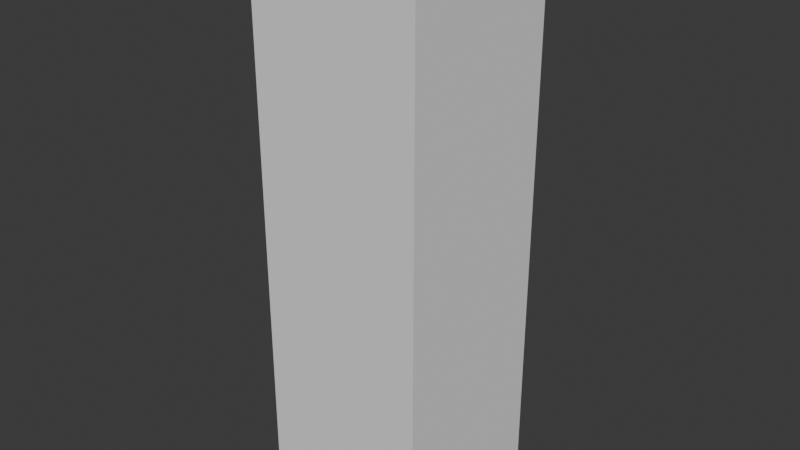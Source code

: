 # Source: BaseCharacter.blend  (saved by Blender 4.5.90; exported with 4.5.12 LTS)
import bpy
from mathutils import Matrix  # noqa: F401  (used for matrix-valued properties, if any)

bpy.ops.wm.read_factory_settings(use_empty=True)
scene = bpy.context.scene
scene.name = 'Scene'

# ---- collections
col_collection = bpy.data.collections.new('Collection'); scene.collection.children.link(col_collection)
col_character = bpy.data.collections.new('Character'); scene.collection.children.link(col_character)

# ---- world
world_world = bpy.data.worlds.new('World'); scene.world = world_world
world_world.use_nodes = True; world_world.node_tree.nodes.clear()
_N = world_world.node_tree.nodes; _L = world_world.node_tree.links
n0 = _N.new('ShaderNodeOutputWorld'); n0.name = 'World Output'; n0.location = (200, 100)
n1 = _N.new('ShaderNodeBackground'); n1.name = 'Background'; n1.location = (-200, 100)
n1.inputs[0].default_value = (0.05088, 0.05088, 0.05088, 1.0)
_L.new(n1.outputs[0], n0.inputs[0])
n0.is_active_output = True
world_world.color = (0.05088, 0.05088, 0.05088)
world_world.sun_shadow_jitter_overblur = 0.0

# ---- meshes
me_cube_004 = bpy.data.meshes.new('Cube.004')
me_cube_004.from_pydata([(0.07374, -0.1022, 1.811), (0.0714, 0.01999, 1.722), (0.07374, 0.01939, 1.818), (0.0, 0.0361, 1.707), (0.0, 0.0316, 1.831), (0.0, -0.1212, 1.831), (0.07374, -0.06803, 1.827), (0.07374, -0.01981, 1.827), (0.0, -0.01159, 1.851), (0.0, -0.07573, 1.851), (0.0, -0.02359, 1.706), (0.0, -0.07573, 1.673), (0.07869, -0.02604, 1.718), (0.0736, -0.06291, 1.71), (0.07271, -0.1167, 1.771), (0.0, -0.1545, 1.743), (0.02692, 0.03422, 1.709), (0.0441, 0.0304, 1.711), (0.02692, 0.02971, 1.83), (0.05283, 0.02545, 1.821), (0.02692, -0.1195, 1.829), (0.05283, -0.1156, 1.821), (0.02306, -0.07505, 1.675), (0.05205, -0.0735, 1.681), (0.02692, -0.02406, 1.707), (0.05591, -0.02512, 1.707), (0.05283, -0.0735, 1.84), (0.02692, -0.07505, 1.849), (0.05283, -0.01398, 1.84), (0.02692, -0.01233, 1.849), (0.04773, -0.1253, 1.748), (0.01895, -0.128, 1.748), (0.07281, -0.1162, 1.781), (0.07972, 0.02389, 1.783), (0.08447, -0.07009, 1.787), (0.08447, -0.01761, 1.787), (0.0, -0.1375, 1.797), (0.0, 0.04795, 1.784), (0.02543, -0.1356, 1.797), (0.0538, -0.1313, 1.795), (0.02692, 0.04527, 1.785), (0.05591, 0.04048, 1.786), (0.01198, -0.1365, 1.797), (0.01359, 0.04658, 1.785), (0.0134, -0.02382, 1.707), (0.009542, -0.07539, 1.674), (0.0134, -0.1203, 1.83), (0.0134, 0.03066, 1.831), (0.0134, 0.03516, 1.708), (0.005446, -0.154, 1.743), (0.0134, -0.01196, 1.85), (0.0134, -0.07539, 1.85), (0.0, -0.1284, 1.785), (0.02178, -0.1264, 1.78), (0.04827, -0.1226, 1.782), (0.007895, -0.1288, 1.785), (0.0, -0.1388, 1.735), (0.0, 0.05117, 1.741), (0.07269, -0.1157, 1.758), (0.07639, 0.02905, 1.747), (0.08323, -0.07109, 1.743), (0.08381, -0.01662, 1.744), (0.02692, 0.04905, 1.741), (0.05456, 0.04431, 1.742), (0.02672, -0.1345, 1.736), (0.05209, -0.1289, 1.741), (0.0134, 0.05011, 1.741), (0.01187, -0.1385, 1.737), (0.06879, -0.1123, 1.7), (0.0694, -0.0993, 1.693), (0.0, -0.123, 1.658), (0.0, -0.1345, 1.668), (0.04943, -0.1275, 1.688), (0.0495, -0.1161, 1.677), (0.02223, -0.1321, 1.677), (0.02166, -0.1208, 1.667), (0.00918, -0.1336, 1.669), (0.008838, -0.1219, 1.66)], [], [(28, 7, 2, 19), (35, 33, 2, 7), (41, 19, 2, 33), (25, 17, 1, 12), (39, 32, 0, 21), (23, 25, 12, 13), (32, 34, 6, 0), (34, 35, 7, 6), (21, 0, 6, 26), (26, 6, 7, 28), (65, 58, 14, 30), (52, 55, 42, 36), (37, 43, 66, 57), (64, 65, 30, 31), (67, 64, 31, 49), (27, 26, 28, 29), (51, 27, 29, 50), (20, 21, 26, 27), (46, 20, 27, 51), (22, 24, 25, 23), (45, 44, 24, 22), (38, 39, 21, 20), (42, 38, 20, 46), (24, 16, 17, 25), (44, 48, 16, 24), (40, 18, 19, 41), (43, 47, 18, 40), (29, 28, 19, 18), (50, 29, 18, 47), (53, 54, 39, 38), (40, 41, 63, 62), (43, 40, 62, 66), (61, 35, 34, 60), (54, 14, 32, 39), (60, 34, 32, 14, 58), (41, 33, 59, 63), (49, 31, 53, 55), (56, 67, 49, 15), (9, 51, 50, 8), (5, 46, 51, 9), (11, 10, 44, 45), (36, 42, 46, 5), (10, 3, 48, 44), (37, 4, 47, 43), (8, 50, 47, 4), (59, 33, 35, 61), (55, 53, 38, 42), (30, 14, 54), (31, 30, 54, 53), (15, 49, 55, 52), (3, 57, 66, 48), (48, 66, 62, 16), (16, 62, 63, 17), (12, 1, 59, 61), (17, 63, 59, 1), (13, 12, 61, 60), (68, 72, 73, 69), (72, 74, 75, 73), (74, 76, 77, 75), (76, 71, 70, 77), (68, 69, 13, 60, 58), (73, 23, 13, 69), (72, 68, 58, 65), (70, 11, 45, 77), (71, 76, 67, 56), (75, 22, 23, 73), (74, 72, 65, 64), (77, 45, 22, 75), (76, 74, 64, 67)])
_uv = me_cube_004.uv_layers.new(name='UVMap')
_uv.uv.foreach_set('vector', [0.6528, 0.5972, 0.625, 0.5833, 0.625, 0.5, 0.6667, 0.5, 0.5625, 0.5833, 0.5625, 0.5, 0.625, 0.5, 0.625, 0.5833, 0.5874, 0.4887, 0.6667, 0.5, 0.625, 0.5, 0.5625, 0.5, 0.3611, 0.5556, 0.375, 0.4583, 0.375, 0.5, 0.375, 0.5833, 0.5521, 0.7812, 0.5625, 0.75, 0.625, 0.75, 0.625, 0.7917, 0.3472, 0.6528, 0.3611, 0.5556, 0.375, 0.5833, 0.375, 0.6667, 0.5625, 0.75, 0.5625, 0.6667, 0.625, 0.6667, 0.625, 0.75, 0.5625, 0.6667, 0.5625, 0.5833, 0.625, 0.5833, 0.625, 0.6667, 0.625, 0.7917, 0.625, 0.75, 0.625, 0.6667, 0.6389, 0.6944, 0.6389, 0.6944, 0.625, 0.6667, 0.625, 0.5833, 0.6528, 0.5972, 0.4625, 0.7684, 0.4857, 0.75, 0.5114, 0.7499, 0.4792, 0.7708, 0.5103, 0.8368, 0.5154, 0.825, 0.5355, 0.8311, 0.5312, 0.8438, 0.6302, 0.46, 0.6187, 0.4655, 0.5336, 0.4397, 0.5402, 0.4294, 0.4349, 0.7904, 0.4625, 0.7684, 0.4792, 0.7708, 0.4544, 0.7956, 0.4255, 0.7979, 0.4349, 0.7904, 0.4544, 0.7956, 0.4459, 0.8041, 0.6554, 0.7275, 0.6389, 0.6944, 0.6528, 0.5972, 0.6858, 0.6137, 0.661, 0.7387, 0.6554, 0.7275, 0.6858, 0.6137, 0.6971, 0.6194, 0.625, 0.8412, 0.625, 0.7917, 0.6389, 0.6944, 0.6554, 0.7275, 0.625, 0.8581, 0.625, 0.8412, 0.6554, 0.7275, 0.661, 0.7387, 0.3142, 0.6363, 0.3446, 0.5225, 0.3611, 0.5556, 0.3472, 0.6528, 0.3029, 0.6306, 0.339, 0.5113, 0.3446, 0.5225, 0.3142, 0.6363, 0.5397, 0.8184, 0.5521, 0.7812, 0.625, 0.7917, 0.625, 0.8412, 0.5355, 0.8311, 0.5397, 0.8184, 0.625, 0.8412, 0.625, 0.8581, 0.3446, 0.5225, 0.375, 0.4088, 0.375, 0.4583, 0.3611, 0.5556, 0.339, 0.5113, 0.375, 0.3919, 0.375, 0.4088, 0.3446, 0.5225, 0.6184, 0.4739, 0.7162, 0.5, 0.6667, 0.5, 0.5874, 0.4887, 0.6187, 0.4655, 0.7331, 0.5, 0.7162, 0.5, 0.6184, 0.4739, 0.6858, 0.6137, 0.6528, 0.5972, 0.6667, 0.5, 0.7162, 0.5, 0.6971, 0.6194, 0.6858, 0.6137, 0.7162, 0.5, 0.7331, 0.5, 0.5207, 0.8135, 0.5358, 0.7789, 0.5521, 0.7812, 0.5397, 0.8184, 0.6184, 0.4739, 0.5874, 0.4887, 0.5041, 0.4768, 0.5266, 0.4498, 0.6187, 0.4655, 0.6184, 0.4739, 0.5266, 0.4498, 0.5336, 0.4397, 0.4857, 0.5833, 0.5625, 0.5833, 0.5625, 0.6667, 0.4857, 0.6667, 0.5358, 0.7789, 0.5345, 0.7489, 0.5625, 0.75, 0.5521, 0.7812, 0.4857, 0.6667, 0.5625, 0.6667, 0.5625, 0.75, 0.5114, 0.7499, 0.4857, 0.75, 0.5874, 0.4887, 0.5625, 0.5, 0.4857, 0.5, 0.5041, 0.4768, 0.4459, 0.8041, 0.4544, 0.7956, 0.5207, 0.8135, 0.5154, 0.825, 0.416, 0.8053, 0.4255, 0.7979, 0.4459, 0.8041, 0.4375, 0.8125, 0.6667, 0.75, 0.661, 0.7387, 0.6971, 0.6194, 0.7083, 0.625, 0.625, 0.875, 0.625, 0.8581, 0.661, 0.7387, 0.6667, 0.75, 0.2917, 0.625, 0.3333, 0.5, 0.339, 0.5113, 0.3029, 0.6306, 0.5312, 0.8438, 0.5355, 0.8311, 0.625, 0.8581, 0.625, 0.875, 0.3333, 0.5, 0.375, 0.375, 0.375, 0.3919, 0.339, 0.5113, 0.6302, 0.46, 0.75, 0.5, 0.7331, 0.5, 0.6187, 0.4655, 0.7083, 0.625, 0.6971, 0.6194, 0.7331, 0.5, 0.75, 0.5, 0.4857, 0.5, 0.5625, 0.5, 0.5625, 0.5833, 0.4857, 0.5833, 0.5154, 0.825, 0.5207, 0.8135, 0.5397, 0.8184, 0.5355, 0.8311, 0.4792, 0.7708, 0.5345, 0.7489, 0.5358, 0.7789, 0.4544, 0.7956, 0.4792, 0.7708, 0.5358, 0.7789, 0.5207, 0.8135, 0.4375, 0.8125, 0.4459, 0.8041, 0.5154, 0.825, 0.5103, 0.8368, 0.375, 0.375, 0.5402, 0.4294, 0.5336, 0.4397, 0.375, 0.3919, 0.375, 0.3919, 0.5336, 0.4397, 0.5266, 0.4498, 0.375, 0.4088, 0.375, 0.4088, 0.5266, 0.4498, 0.5041, 0.4768, 0.375, 0.4583, 0.375, 0.5833, 0.375, 0.5, 0.4857, 0.5, 0.4857, 0.5833, 0.375, 0.4583, 0.5041, 0.4768, 0.4857, 0.5, 0.375, 0.5, 0.375, 0.6667, 0.375, 0.5833, 0.4857, 0.5833, 0.4857, 0.6667, 0.3939, 0.75, 0.3571, 0.7534, 0.3362, 0.7299, 0.375, 0.729, 0.3571, 0.7534, 0.3092, 0.7568, 0.2896, 0.7281, 0.3362, 0.7299, 0.3092, 0.7568, 0.292, 0.7576, 0.2737, 0.7275, 0.2896, 0.7281, 0.292, 0.7576, 0.2763, 0.7588, 0.2577, 0.7268, 0.2737, 0.7275, 0.3939, 0.75, 0.375, 0.729, 0.375, 0.6667, 0.4857, 0.6667, 0.4857, 0.75, 0.3362, 0.7299, 0.3472, 0.6528, 0.375, 0.6667, 0.375, 0.729, 0.3571, 0.7534, 0.3939, 0.75, 0.4857, 0.75, 0.4625, 0.7684, 0.2577, 0.7268, 0.2917, 0.625, 0.3029, 0.6306, 0.2737, 0.7275, 0.2763, 0.7588, 0.292, 0.7576, 0.4255, 0.7979, 0.416, 0.8053, 0.2896, 0.7281, 0.3142, 0.6363, 0.3472, 0.6528, 0.3362, 0.7299, 0.3092, 0.7568, 0.3571, 0.7534, 0.4625, 0.7684, 0.4349, 0.7904, 0.2737, 0.7275, 0.3029, 0.6306, 0.3142, 0.6363, 0.2896, 0.7281, 0.292, 0.7576, 0.3092, 0.7568, 0.4349, 0.7904, 0.4255, 0.7979])
me_cube_004.update()
me_cube_001 = bpy.data.meshes.new('Cube.001')
me_cube_001.from_pydata([(-0.3, -0.3, 0.0), (-0.3, -0.3, 2.0), (-0.3, 0.3, 0.0), (-0.3, 0.3, 2.0), (0.3, -0.3, 0.0), (0.3, -0.3, 2.0), (0.3, 0.3, 0.0), (0.3, 0.3, 2.0)], [], [(0, 1, 3, 2), (2, 3, 7, 6), (6, 7, 5, 4), (4, 5, 1, 0), (2, 6, 4, 0), (7, 3, 1, 5)])
_uv = me_cube_001.uv_layers.new(name='UVMap')
_uv.uv.foreach_set('vector', [0.375, 0.0, 0.625, 0.0, 0.625, 0.25, 0.375, 0.25, 0.375, 0.25, 0.625, 0.25, 0.625, 0.5, 0.375, 0.5, 0.375, 0.5, 0.625, 0.5, 0.625, 0.75, 0.375, 0.75, 0.375, 0.75, 0.625, 0.75, 0.625, 1.0, 0.375, 1.0, 0.125, 0.5, 0.375, 0.5, 0.375, 0.75, 0.125, 0.75, 0.625, 0.5, 0.875, 0.5, 0.875, 0.75, 0.625, 0.75])
me_cube_001.update()
me_plane = bpy.data.meshes.new('Plane')
me_plane.from_pydata([(0.0, -0.1459, 1.661), (0.0, 0.01269, 1.687), (0.0, -0.1162, 1.856), (0.0, 0.02456, 1.864), (0.0, -0.1743, 1.746), (0.0, -0.04553, 1.7), (0.0, 0.05678, 1.807), (0.0, -0.02262, 1.886), (0.0, -0.1454, 1.687), (0.0, -0.01576, 1.692), (0.0, 0.03996, 1.844), (0.0, -0.07224, 1.886), (0.0, -0.1391, 1.767), (0.0, -0.08829, 1.657), (0.0, 0.04792, 1.747), (0.0, -0.00256, 1.881), (0.0773, -0.03674, 1.771), (0.0773, -0.02845, 1.816), (0.0773, -0.04204, 1.737), (0.0773, -0.08755, 1.763), (0.0773, -0.002127, 1.789), (0.0773, -0.007887, 1.743), (0.06866, -0.09364, 1.715), (0.0773, -0.08798, 1.82), (0.0773, 0.006447, 1.832), (0.02855, -0.1459, 1.661), (0.04261, -0.123, 1.671), (0.03112, 0.01243, 1.687), (0.06474, 0.005201, 1.711), (0.04808, -0.1175, 1.855), (0.06662, -0.1107, 1.849), (0.05525, 0.02456, 1.864), (0.0773, 0.005379, 1.852), (0.03731, -0.152, 1.748), (0.0636, -0.1347, 1.744), (0.03573, -0.04553, 1.7), (0.0675, -0.04353, 1.722), (0.0552, 0.05678, 1.807), (0.0773, 0.03396, 1.8), (0.05524, -0.02262, 1.886), (0.0773, -0.02462, 1.862), (0.05492, -0.1232, 1.698), (0.03561, -0.1454, 1.687), (0.06628, -0.01239, 1.714), (0.03124, -0.01548, 1.692), (0.0773, 0.01777, 1.836), (0.05524, 0.03996, 1.844), (0.0773, -0.07802, 1.861), (0.0552, -0.07224, 1.886), (0.06761, -0.1224, 1.789), (0.04268, -0.1391, 1.767), (0.04423, -0.09139, 1.671), (0.02237, -0.08913, 1.656), (0.0773, 0.02567, 1.746), (0.05515, 0.04792, 1.747), (0.0773, 0.002428, 1.854), (0.05525, -0.00256, 1.881), (0.01581, -0.1739, 1.747), (0.01977, -0.1454, 1.687), (0.02331, -0.1391, 1.767), (0.0, -0.1403, 1.811), (0.04526, -0.1408, 1.811)], [], [(22, 18, 16, 19), (18, 21, 20, 16), (19, 16, 17, 23), (16, 20, 24, 17), (42, 25, 26, 41), (44, 27, 28, 43), (46, 31, 32, 45), (48, 29, 30, 47), (50, 33, 34, 49), (52, 35, 36, 51), (54, 37, 38, 53), (56, 39, 40, 55), (33, 42, 41, 34), (35, 44, 43, 36), (37, 46, 45, 38), (39, 48, 47, 40), (29, 61, 50, 49, 30), (25, 52, 51, 26), (27, 54, 53, 28), (31, 56, 55, 32), (26, 51, 22, 41), (8, 0, 25, 42, 58), (0, 13, 52, 25), (43, 28, 53, 21), (9, 1, 27, 44), (1, 14, 54, 27), (49, 23, 47, 30), (11, 2, 29, 48), (2, 60, 61, 29), (24, 45, 32, 55), (10, 3, 31, 46), (3, 15, 56, 31), (34, 19, 23, 49), (41, 22, 19, 34), (12, 4, 57, 59), (4, 8, 58, 57), (36, 43, 21, 18), (51, 36, 18, 22), (13, 5, 35, 52), (5, 9, 44, 35), (20, 38, 45, 24), (21, 53, 38, 20), (14, 6, 37, 54), (6, 10, 46, 37), (17, 24, 55, 40), (23, 17, 40, 47), (15, 7, 39, 56), (57, 58, 42, 33), (59, 57, 33, 50), (7, 11, 48, 39), (12, 59, 50, 61, 60)])
_uv = me_plane.uv_layers.new(name='UVMap')
_uv.uv.foreach_set('vector', [0.25, 0.25, 0.5, 0.25, 0.5, 0.5, 0.25, 0.5, 0.5, 0.25, 0.75, 0.25, 0.75, 0.5, 0.5, 0.5, 0.25, 0.5, 0.5, 0.5, 0.5, 0.75, 0.25, 0.75, 0.5, 0.5, 0.75, 0.5, 0.75, 0.75, 0.5, 0.75, 0.0, 0.25, 0.0, 1.592e-07, 0.1022, 0.08205, 0.1053, 0.25, 0.75, 0.0, 1.0, 0.0, 0.8698, 0.09793, 0.75, 0.107, 1.0, 0.75, 1.0, 1.0, 0.7727, 0.8543, 0.8344, 0.75, 0.25, 1.0, 0.0, 1.0, 0.1099, 0.921, 0.25, 0.9083, 0.0, 0.75, 0.0, 0.5, 0.07212, 0.5, 0.1159, 0.6773, 0.25, 0.0, 0.5, 0.0, 0.5, 0.1228, 0.25, 0.06361, 1.0, 0.25, 1.0, 0.5, 0.9032, 0.5, 0.9003, 0.25, 0.75, 1.0, 0.5, 1.0, 0.5, 0.914, 0.75, 0.8616, 0.0, 0.5, 0.0, 0.25, 0.1053, 0.25, 0.07212, 0.5, 0.5, 0.0, 0.75, 0.0, 0.75, 0.107, 0.5, 0.1228, 1.0, 0.5, 1.0, 0.75, 0.8344, 0.75, 0.9032, 0.5, 0.5, 1.0, 0.25, 1.0, 0.25, 0.9083, 0.5, 0.914, 0.0, 1.0, 0.0, 0.8697, 0.0, 0.75, 0.1159, 0.6773, 0.1099, 0.921, 0.0, 1.592e-07, 0.25, 0.0, 0.25, 0.06361, 0.1022, 0.08205, 1.0, 0.0, 1.0, 0.25, 0.9003, 0.25, 0.8698, 0.09793, 1.0, 1.0, 0.75, 1.0, 0.75, 0.8616, 0.7727, 0.8543, 0.1022, 0.08205, 0.25, 0.06361, 0.25, 0.25, 0.1053, 0.25, 0.0, 0.25, 0.0, 0.0, 0.0, 1.592e-07, 0.0, 0.25, 0.0, 0.25, 0.0, 0.0, 0.25, 0.0, 0.25, 0.0, 0.0, 1.592e-07, 0.75, 0.107, 0.8698, 0.09793, 0.9003, 0.25, 0.75, 0.25, 0.75, 0.0, 1.0, 0.0, 1.0, 0.0, 0.75, 0.0, 1.0, 0.0, 1.0, 0.25, 1.0, 0.25, 1.0, 0.0, 0.1159, 0.6773, 0.25, 0.75, 0.25, 0.9083, 0.1099, 0.921, 0.25, 1.0, 0.0, 1.0, 0.0, 1.0, 0.25, 1.0, 0.0, 1.0, 0.0, 0.8697, 0.0, 0.8697, 0.0, 1.0, 0.75, 0.75, 0.8344, 0.75, 0.7727, 0.8543, 0.75, 0.8616, 1.0, 0.75, 1.0, 1.0, 1.0, 1.0, 1.0, 0.75, 1.0, 1.0, 0.75, 1.0, 0.75, 1.0, 1.0, 1.0, 0.07212, 0.5, 0.25, 0.5, 0.25, 0.75, 0.1159, 0.6773, 0.1053, 0.25, 0.25, 0.25, 0.25, 0.5, 0.07212, 0.5, 0.0, 0.75, 0.0, 0.5, 0.0, 0.5, 0.0, 0.75, 0.0, 0.5, 0.0, 0.25, 0.0, 0.25, 0.0, 0.5, 0.5, 0.1228, 0.75, 0.107, 0.75, 0.25, 0.5, 0.25, 0.25, 0.06361, 0.5, 0.1228, 0.5, 0.25, 0.25, 0.25, 0.25, 0.0, 0.5, 0.0, 0.5, 0.0, 0.25, 0.0, 0.5, 0.0, 0.75, 0.0, 0.75, 0.0, 0.5, 0.0, 0.75, 0.5, 0.9032, 0.5, 0.8344, 0.75, 0.75, 0.75, 0.75, 0.25, 0.9003, 0.25, 0.9032, 0.5, 0.75, 0.5, 1.0, 0.25, 1.0, 0.5, 1.0, 0.5, 1.0, 0.25, 1.0, 0.5, 1.0, 0.75, 1.0, 0.75, 1.0, 0.5, 0.5, 0.75, 0.75, 0.75, 0.75, 0.8616, 0.5, 0.914, 0.25, 0.75, 0.5, 0.75, 0.5, 0.914, 0.25, 0.9083, 0.75, 1.0, 0.5, 1.0, 0.5, 1.0, 0.75, 1.0, 0.0, 0.5, 0.0, 0.25, 0.0, 0.25, 0.0, 0.5, 0.0, 0.75, 0.0, 0.5, 0.0, 0.5, 0.0, 0.75, 0.5, 1.0, 0.25, 1.0, 0.25, 1.0, 0.5, 1.0, 0.0, 0.75, 0.0, 0.75, 0.0, 0.75, 0.0, 0.8697, 0.0, 0.8697])
me_plane.update()
me_cube_003 = bpy.data.meshes.new('Cube.003')
me_cube_003.from_pydata([(-0.02964, -0.05359, 1.57), (-0.02862, -0.0762, 1.589), (-0.04889, -0.05605, 1.591), (-0.02428, -0.08695, 1.705), (-0.02331, -0.06927, 1.727), (-0.04455, -0.0668, 1.707), (-0.02964, 0.006622, 1.576), (-0.04889, 0.001815, 1.596), (-0.02863, 0.02217, 1.598), (-0.02331, -0.02289, 1.732), (-0.02427, 0.001865, 1.714), (-0.04455, -0.01842, 1.712), (0.03087, -0.05359, 1.57), (0.04993, -0.05605, 1.591), (0.02965, -0.0762, 1.589), (0.02331, -0.06927, 1.727), (0.02446, -0.08695, 1.705), (0.04474, -0.0668, 1.707), (0.03087, 0.006622, 1.576), (0.02966, 0.02217, 1.598), (0.04993, 0.001817, 1.596), (0.02331, -0.02289, 1.732), (0.04474, -0.01842, 1.712), (0.02445, 0.001865, 1.714)], [], [(0, 1, 2), (3, 4, 5), (6, 7, 8), (9, 10, 11), (12, 13, 14), (15, 16, 17), (18, 19, 20), (21, 22, 23), (6, 0, 2, 7), (1, 3, 5, 2), (4, 9, 11, 5), (10, 8, 7, 11), (18, 6, 8, 19), (9, 21, 23, 10), (22, 20, 19, 23), (12, 18, 20, 13), (21, 15, 17, 22), (16, 14, 13, 17), (0, 12, 14, 1), (15, 4, 3, 16), (6, 18, 12, 0), (2, 5, 11, 7), (14, 16, 3, 1), (21, 9, 4, 15), (8, 10, 23, 19), (20, 22, 17, 13)])
_uv = me_cube_003.uv_layers.new(name='UVMap')
_uv.uv.foreach_set('vector', [0.1751, 0.6999, 0.1776, 0.75, 0.1254, 0.701, 0.5857, 0.9437, 0.6248, 0.9419, 0.5848, 1.0, 0.1751, 0.5501, 0.1254, 0.5571, 0.1776, 0.5011, 0.625, 0.2442, 0.5861, 0.304, 0.5857, 0.1935, 0.3249, 0.6999, 0.4127, 0.6983, 0.3938, 0.7902, 0.6643, 0.7295, 0.5857, 0.8063, 0.5857, 0.6959, 0.3249, 0.5501, 0.3949, 0.4593, 0.4127, 0.5521, 0.6634, 0.5269, 0.5857, 0.5565, 0.5861, 0.446, 0.1751, 0.5501, 0.1751, 0.6999, 0.1254, 0.701, 0.1254, 0.5571, 0.4143, 0.9483, 0.5857, 0.9437, 0.5848, 1.0, 0.4134, 1.0, 0.625, 0.05811, 0.625, 0.2442, 0.5857, 0.1935, 0.5857, 0.05638, 0.5861, 0.304, 0.414, 0.3017, 0.4143, 0.1981, 0.5857, 0.1935, 0.3249, 0.5501, 0.1751, 0.5501, 0.1776, 0.5011, 0.3949, 0.4593, 0.625, 0.2442, 0.6634, 0.5269, 0.5861, 0.446, 0.5861, 0.304, 0.5857, 0.5565, 0.4127, 0.5521, 0.3949, 0.4593, 0.5861, 0.446, 0.3249, 0.6999, 0.3249, 0.5501, 0.4127, 0.5521, 0.4127, 0.6983, 0.6634, 0.5269, 0.6643, 0.7295, 0.5857, 0.6959, 0.5857, 0.5565, 0.5857, 0.8063, 0.3938, 0.7902, 0.4127, 0.6983, 0.5857, 0.6959, 0.1751, 0.6999, 0.3249, 0.6999, 0.3938, 0.7902, 0.1776, 0.75, 0.6643, 0.7295, 0.6248, 0.9419, 0.5857, 0.9437, 0.5857, 0.8063, 0.1751, 0.5501, 0.3249, 0.5501, 0.3249, 0.6999, 0.1751, 0.6999, 0.4143, 0.05178, 0.5857, 0.05638, 0.5857, 0.1935, 0.4143, 0.1981, 0.3938, 0.7902, 0.5857, 0.8063, 0.5857, 0.9437, 0.4143, 0.9483, 0.6634, 0.5269, 0.8169, 0.5581, 0.8169, 0.6919, 0.6643, 0.7295, 0.414, 0.3017, 0.5861, 0.304, 0.5861, 0.446, 0.3949, 0.4593, 0.4127, 0.5521, 0.5857, 0.5565, 0.5857, 0.6959, 0.4127, 0.6983])
me_cube_003.update()
me_plane_001 = bpy.data.meshes.new('Plane.001')
me_plane_001.from_pydata([(-1.074e-08, 0.04176, 1.131), (1.756e-08, -0.1007, 1.635), (1.109e-08, 0.04726, 1.635), (0.0, 0.0857, 1.58), (0.0, -0.1471, 1.452), (0.0, 0.06455, 1.383), (0.0, 0.09488, 1.507), (1.337e-08, -0.1676, 1.473), (0.0, -0.1425, 1.241), (0.0, 0.04666, 1.243), (0.1349, -0.1297, 1.157), (0.1103, 0.04176, 1.152), (0.1344, 0.01176, 1.181), (0.02342, -0.1007, 1.635), (0.08579, -0.08259, 1.623), (0.02229, 0.04726, 1.635), (0.08579, 0.02775, 1.623), (0.1598, -0.1154, 1.591), (0.1598, 0.05438, 1.591), (0.1384, 0.08322, 1.579), (0.1158, -0.1258, 1.411), (0.1466, -0.06338, 1.396), (0.1109, 0.06311, 1.382), (0.1424, 0.03686, 1.379), (0.1508, 0.04192, 1.487), (0.1341, 0.09202, 1.511), (0.1581, -0.1336, 1.492), (0.1215, -0.1676, 1.474), (0.1374, -0.0765, 1.293), (0.09702, -0.1449, 1.257), (0.1279, 0.008461, 1.253), (0.09454, 0.05017, 1.265), (-4.823e-09, -0.1209, 1.103), (0.0, -0.1572, 1.14), (0.1055, -0.1583, 1.161), (0.1096, -0.1209, 1.125), (1.645e-08, -0.1506, 1.56), (1.733e-08, -0.1235, 1.612), (0.07741, -0.1234, 1.612), (0.1265, -0.1507, 1.561)], [], [(19, 15, 16, 18), (15, 13, 14, 16), (25, 19, 18, 24), (27, 20, 21, 26), (31, 22, 23, 30), (22, 25, 24, 23), (20, 29, 28, 21), (11, 31, 30, 12), (10, 12, 30, 28), (0, 9, 31, 11), (2, 1, 13, 15), (17, 18, 16, 14), (3, 2, 15, 19), (26, 24, 18, 17), (6, 3, 19, 25), (7, 4, 20, 27), (21, 23, 24, 26), (28, 30, 23, 21), (4, 8, 29, 20), (9, 5, 22, 31), (5, 6, 25, 22), (11, 12, 10, 35), (32, 35, 34, 33), (8, 33, 34, 29), (32, 0, 11, 35), (34, 35, 10), (29, 34, 10, 28), (38, 39, 17), (36, 39, 38, 37), (1, 37, 38, 13), (36, 7, 27, 39), (13, 38, 14), (14, 38, 17), (17, 39, 26), (27, 26, 39)])
_uv = me_plane_001.uv_layers.new(name='UVMap')
_uv.uv.foreach_set('vector', [1.0, 0.812, 1.0, 1.0, 0.8371, 0.951, 0.8736, 0.812, 1.0, 1.0, 0.0, 1.0, 0.1652, 0.951, 0.8371, 0.951, 1.0, 0.6795, 1.0, 0.812, 0.8736, 0.812, 0.8814, 0.6795, 0.0, 0.6795, 0.0, 0.547, 0.1379, 0.547, 0.121, 0.6795, 1.0, 0.2735, 1.0, 0.547, 0.8621, 0.547, 0.8393, 0.2735, 1.0, 0.547, 1.0, 0.6795, 0.8814, 0.6795, 0.8621, 0.547, 0.0, 0.547, 0.0, 0.2735, 0.1604, 0.2735, 0.1379, 0.547, 1.0, 0.0, 1.0, 0.2735, 0.8393, 0.2735, 0.8531, 0.07648, 0.147, 0.06643, 0.8531, 0.07648, 0.8393, 0.2735, 0.1604, 0.2735, 1.0, 0.0, 1.0, 0.2735, 1.0, 0.2735, 1.0, 0.0, 1.0, 1.0, 0.0, 1.0, 0.0, 1.0, 1.0, 1.0, 0.1296, 0.812, 0.8736, 0.812, 0.8371, 0.951, 0.1652, 0.951, 1.0, 0.812, 1.0, 1.0, 1.0, 1.0, 1.0, 0.812, 0.121, 0.6795, 0.8814, 0.6795, 0.8736, 0.812, 0.1296, 0.812, 1.0, 0.6795, 1.0, 0.812, 1.0, 0.812, 1.0, 0.6795, 0.0, 0.6795, 0.0, 0.547, 0.0, 0.547, 0.0, 0.6795, 0.1379, 0.547, 0.8621, 0.547, 0.8814, 0.6795, 0.121, 0.6795, 0.1604, 0.2735, 0.8393, 0.2735, 0.8621, 0.547, 0.1379, 0.547, 0.0, 0.547, 0.0, 0.2735, 0.0, 0.2735, 0.0, 0.547, 1.0, 0.2735, 1.0, 0.547, 1.0, 0.547, 1.0, 0.2735, 1.0, 0.547, 1.0, 0.6795, 1.0, 0.6795, 1.0, 0.547, 1.0, 0.0, 0.8531, 0.07648, 0.147, 0.06643, 0.207, 0.0004801, 0.2108, 0.0, 0.207, 0.0004801, 0.0, 0.08586, 0.0, 0.09056, 0.0, 0.2735, 0.0, 0.09056, 0.0, 0.08586, 0.0, 0.2735, 0.2108, 0.0, 1.0, 0.0, 1.0, 0.0, 0.207, 0.0004801, 0.0, 0.08586, 0.207, 0.0004801, 0.147, 0.06643, 0.0, 0.2735, 0.0, 0.08586, 0.147, 0.06643, 0.1604, 0.2735, 0.0, 0.9032, 0.0, 0.7751, 0.09144, 0.812, 0.0, 0.7783, 0.0, 0.7751, 0.0, 0.9032, 0.0, 0.9026, 0.0, 1.0, 0.0, 0.9026, 0.0, 0.9032, 0.0, 1.0, 0.0, 0.7783, 0.0, 0.6795, 0.0, 0.6795, 0.0, 0.7751, 0.0, 1.0, 0.0, 0.9032, 0.1652, 0.951, 0.1652, 0.951, 0.0, 0.9032, 0.09144, 0.812, 0.09144, 0.812, 0.0, 0.7751, 0.121, 0.6795, 0.0, 0.6795, 0.121, 0.6795, 0.0, 0.7751])
me_plane_001.update()

# ---- objects
ob_cube_001 = bpy.data.objects.new('Cube.001', me_cube_004)
ob_cube = bpy.data.objects.new('Cube', me_cube_001)
ob_empty = bpy.data.objects.new('Empty', None)
ob_empty_001 = bpy.data.objects.new('Empty.001', None)
ob_head = bpy.data.objects.new('Head', me_plane)
ob_neck = bpy.data.objects.new('Neck', me_cube_003)
ob_body = bpy.data.objects.new('Body', me_plane_001)

# ---- transforms, parenting, visibility, modifiers, constraints
ob_cube_001.location = (0.0, 0.0, 0.0)
_m = ob_cube_001.modifiers.new('Mirror', 'MIRROR')
_m.use_clip = True
ob_cube.location = (0.0, 0.0, 0.0)
ob_empty.location = (1.707e-17, -0.1203, 1.014)
ob_empty.rotation_euler = (1.571, -0.0, 1.571)
ob_empty.scale = (0.6254, 0.6254, 0.6254)
ob_empty.empty_display_type = 'IMAGE'
ob_empty.empty_display_size = 5.0
ob_empty_001.location = (-0.9098, 8.247e-11, 0.9994)
ob_empty_001.rotation_euler = (1.571, -0.0, 3.142)
ob_empty_001.scale = (0.6254, 0.6254, 0.6254)
ob_empty_001.empty_display_type = 'IMAGE'
ob_empty_001.empty_display_size = 5.0
ob_head.location = (0.0, 0.0, 0.0)
_m = ob_head.modifiers.new('Mirror', 'MIRROR')
_m.use_clip = True
ob_neck.location = (0.0, 0.0, 0.0)
ob_body.location = (0.0, 0.0, 0.0)
_m = ob_body.modifiers.new('Mirror', 'MIRROR')
_m.use_clip = True

# ---- collection membership
scene.collection.objects.link(ob_cube_001)
col_collection.objects.link(ob_cube)
col_collection.objects.link(ob_empty)
col_collection.objects.link(ob_empty_001)
col_character.objects.link(ob_head)
col_character.objects.link(ob_neck)
col_character.objects.link(ob_body)

# ---- scene / render settings (as saved in the file)
scene.frame_start = 1; scene.frame_end = 250; scene.frame_set(1)
scene.render.engine = 'BLENDER_EEVEE_NEXT'
bpy.context.view_layer.update()

# ---- added for rendering (the .blend has no active camera and no usable light): camera, sun
cam_auto = bpy.data.cameras.new('AutoCamera')
cam_auto.lens = 50.0
cam_auto.sensor_width = 36.0
cam_auto.clip_end = 1000.0
ob_auto_camera = bpy.data.objects.new('AutoCamera', cam_auto)
scene.collection.objects.link(ob_auto_camera)
ob_auto_camera.location = (2.0101, -2.41212, 2.60808)
ob_auto_camera.rotation_euler = (1.09748, -7.21219e-08, 0.694738)
scene.camera = ob_auto_camera
light_auto_sun = bpy.data.lights.new('AutoSun', 'SUN')
light_auto_sun.energy = 3.0
light_auto_sun.angle = 0.0523599
ob_auto_sun = bpy.data.objects.new('AutoSun', light_auto_sun)
scene.collection.objects.link(ob_auto_sun)
ob_auto_sun.rotation_euler = (0.872665, 0.174533, 0.523599)
bpy.context.view_layer.update()
